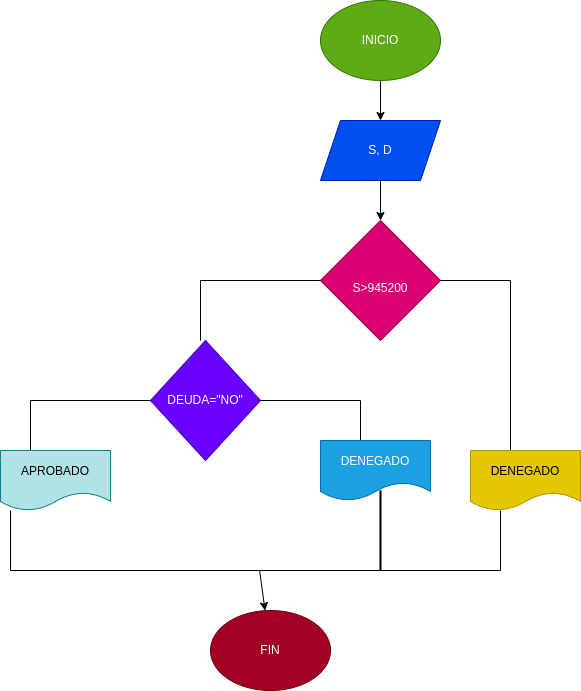

The diagram above was exported from draw.io. Its source (the exported page's mxGraphModel, read from the mxfile embedded in the PNG):
<mxGraphModel dx="2288" dy="411" grid="1" gridSize="10" guides="1" tooltips="1" connect="1" arrows="1" fold="1" page="1" pageScale="1" pageWidth="1654" pageHeight="2336" math="0" shadow="0">
  <root>
    <mxCell id="0" />
    <mxCell id="1" parent="0" />
    <mxCell id="4" value="" style="edgeStyle=none;html=1;" edge="1" parent="1" source="2" target="3">
      <mxGeometry relative="1" as="geometry" />
    </mxCell>
    <mxCell id="2" value="INICIO" style="ellipse;whiteSpace=wrap;html=1;fillColor=#60a917;fontColor=#ffffff;strokeColor=#2D7600;" vertex="1" parent="1">
      <mxGeometry x="230" y="40" width="120" height="80" as="geometry" />
    </mxCell>
    <mxCell id="6" value="" style="edgeStyle=none;html=1;" edge="1" parent="1" source="3" target="5">
      <mxGeometry relative="1" as="geometry" />
    </mxCell>
    <mxCell id="3" value="S, D" style="shape=parallelogram;perimeter=parallelogramPerimeter;whiteSpace=wrap;html=1;fixedSize=1;fillColor=#0050ef;fontColor=#ffffff;strokeColor=#001DBC;" vertex="1" parent="1">
      <mxGeometry x="230" y="160" width="120" height="60" as="geometry" />
    </mxCell>
    <mxCell id="5" value="&lt;br&gt;S&amp;gt;945200" style="rhombus;whiteSpace=wrap;html=1;fillColor=#d80073;fontColor=#ffffff;strokeColor=#A50040;" vertex="1" parent="1">
      <mxGeometry x="230" y="260" width="120" height="120" as="geometry" />
    </mxCell>
    <mxCell id="7" value="" style="shape=partialRectangle;whiteSpace=wrap;html=1;bottom=0;right=0;fillColor=none;direction=south;" vertex="1" parent="1">
      <mxGeometry x="350" y="320" width="70" height="180" as="geometry" />
    </mxCell>
    <mxCell id="8" value="DENEGADO" style="shape=document;whiteSpace=wrap;html=1;boundedLbl=1;fillColor=#e3c800;fontColor=#000000;strokeColor=#B09500;" vertex="1" parent="1">
      <mxGeometry x="380" y="490" width="110" height="60" as="geometry" />
    </mxCell>
    <mxCell id="9" value="" style="shape=partialRectangle;whiteSpace=wrap;html=1;bottom=0;right=0;fillColor=none;" vertex="1" parent="1">
      <mxGeometry x="110" y="320" width="120" height="60" as="geometry" />
    </mxCell>
    <mxCell id="13" value="DEUDA=&quot;NO&quot;" style="rhombus;whiteSpace=wrap;html=1;fillColor=#6a00ff;fontColor=#ffffff;strokeColor=#3700CC;" vertex="1" parent="1">
      <mxGeometry x="60" y="380" width="110" height="120" as="geometry" />
    </mxCell>
    <mxCell id="14" value="" style="shape=partialRectangle;whiteSpace=wrap;html=1;bottom=0;right=0;fillColor=none;" vertex="1" parent="1">
      <mxGeometry x="-60" y="440" width="120" height="50" as="geometry" />
    </mxCell>
    <mxCell id="17" value="APROBADO" style="shape=document;whiteSpace=wrap;html=1;boundedLbl=1;fillColor=#b0e3e6;strokeColor=#0e8088;" vertex="1" parent="1">
      <mxGeometry x="-90" y="490" width="110" height="60" as="geometry" />
    </mxCell>
    <mxCell id="18" value="" style="shape=partialRectangle;whiteSpace=wrap;html=1;bottom=0;right=0;fillColor=none;direction=south;" vertex="1" parent="1">
      <mxGeometry x="170" y="440" width="100" height="40" as="geometry" />
    </mxCell>
    <mxCell id="20" value="DENEGADO" style="shape=document;whiteSpace=wrap;html=1;boundedLbl=1;fillColor=#1ba1e2;fontColor=#ffffff;strokeColor=#006EAF;" vertex="1" parent="1">
      <mxGeometry x="230" y="480" width="110" height="60" as="geometry" />
    </mxCell>
    <mxCell id="25" value="" style="edgeStyle=none;html=1;" edge="1" parent="1" source="21" target="24">
      <mxGeometry relative="1" as="geometry" />
    </mxCell>
    <mxCell id="21" value="" style="shape=partialRectangle;whiteSpace=wrap;html=1;bottom=1;right=1;left=1;top=0;fillColor=none;routingCenterX=-0.5;" vertex="1" parent="1">
      <mxGeometry x="-80" y="550" width="490" height="60" as="geometry" />
    </mxCell>
    <mxCell id="22" value="" style="line;strokeWidth=2;direction=south;html=1;" vertex="1" parent="1">
      <mxGeometry x="210" y="530" width="160" height="80" as="geometry" />
    </mxCell>
    <mxCell id="24" value="FIN" style="ellipse;whiteSpace=wrap;html=1;fillColor=#a20025;fontColor=#ffffff;strokeColor=#6F0000;" vertex="1" parent="1">
      <mxGeometry x="120" y="650" width="120" height="80" as="geometry" />
    </mxCell>
  </root>
</mxGraphModel>